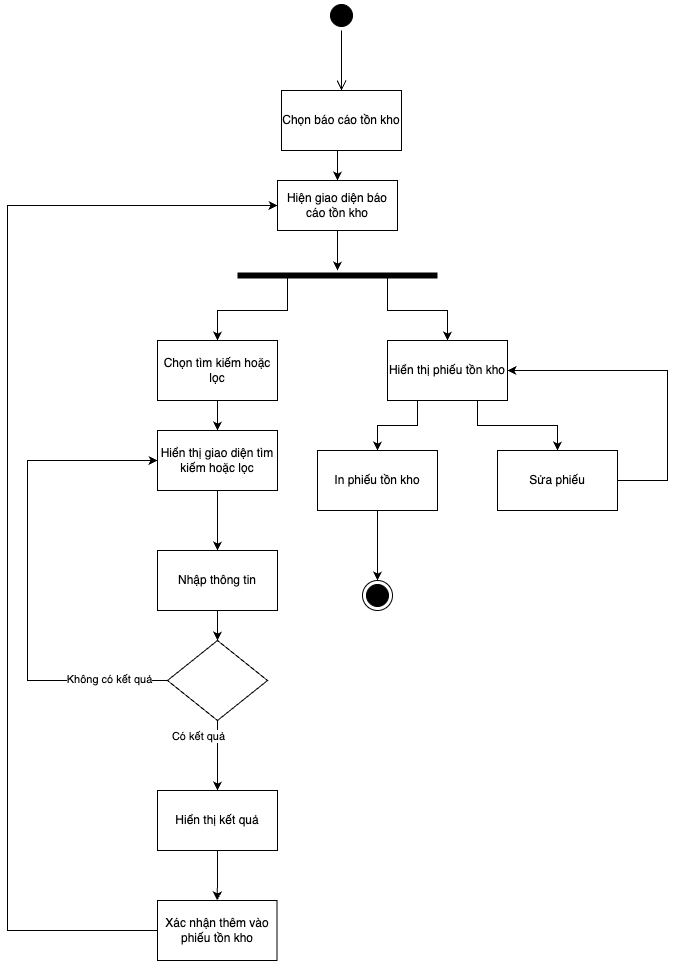

The diagram above was exported from draw.io. Its source (the exported page's mxGraphModel, read from the mxfile embedded in the PNG):
<mxGraphModel dx="878" dy="834" grid="1" gridSize="10" guides="1" tooltips="1" connect="1" arrows="1" fold="1" page="1" pageScale="1" pageWidth="827" pageHeight="1169" math="0" shadow="0">
  <root>
    <mxCell id="0" />
    <mxCell id="1" parent="0" />
    <mxCell id="UYYCebNcKgR24VpDvSNK-1" value="" style="ellipse;html=1;shape=startState;fillColor=#000000;strokeColor=#000000;" vertex="1" parent="1">
      <mxGeometry x="399" y="50" width="30" height="30" as="geometry" />
    </mxCell>
    <mxCell id="UYYCebNcKgR24VpDvSNK-2" value="" style="edgeStyle=orthogonalEdgeStyle;html=1;verticalAlign=bottom;endArrow=open;endSize=8;strokeColor=#000000;rounded=0;labelBorderColor=default;" edge="1" source="UYYCebNcKgR24VpDvSNK-1" parent="1" target="UYYCebNcKgR24VpDvSNK-3">
      <mxGeometry relative="1" as="geometry">
        <mxPoint x="190" y="230" as="targetPoint" />
        <Array as="points">
          <mxPoint x="414" y="100" />
          <mxPoint x="414" y="100" />
        </Array>
      </mxGeometry>
    </mxCell>
    <mxCell id="UYYCebNcKgR24VpDvSNK-53" style="edgeStyle=orthogonalEdgeStyle;rounded=0;orthogonalLoop=1;jettySize=auto;html=1;exitX=0.5;exitY=1;exitDx=0;exitDy=0;entryX=0.5;entryY=0;entryDx=0;entryDy=0;" edge="1" parent="1" source="UYYCebNcKgR24VpDvSNK-3" target="UYYCebNcKgR24VpDvSNK-4">
      <mxGeometry relative="1" as="geometry" />
    </mxCell>
    <mxCell id="UYYCebNcKgR24VpDvSNK-3" value="Chọn báo cáo tồn kho" style="rounded=0;whiteSpace=wrap;html=1;" vertex="1" parent="1">
      <mxGeometry x="354" y="140" width="120" height="60" as="geometry" />
    </mxCell>
    <mxCell id="UYYCebNcKgR24VpDvSNK-20" value="" style="edgeStyle=orthogonalEdgeStyle;rounded=0;orthogonalLoop=1;jettySize=auto;html=1;" edge="1" parent="1" source="UYYCebNcKgR24VpDvSNK-4" target="UYYCebNcKgR24VpDvSNK-18">
      <mxGeometry relative="1" as="geometry" />
    </mxCell>
    <mxCell id="UYYCebNcKgR24VpDvSNK-4" value="Hiện giao diện báo cáo tồn kho" style="rounded=0;whiteSpace=wrap;html=1;" vertex="1" parent="1">
      <mxGeometry x="350" y="230" width="120" height="50" as="geometry" />
    </mxCell>
    <mxCell id="UYYCebNcKgR24VpDvSNK-71" style="edgeStyle=orthogonalEdgeStyle;rounded=0;orthogonalLoop=1;jettySize=auto;html=1;exitX=0.5;exitY=1;exitDx=0;exitDy=0;entryX=0.5;entryY=0;entryDx=0;entryDy=0;" edge="1" parent="1" source="UYYCebNcKgR24VpDvSNK-5" target="UYYCebNcKgR24VpDvSNK-57">
      <mxGeometry relative="1" as="geometry" />
    </mxCell>
    <mxCell id="UYYCebNcKgR24VpDvSNK-5" value="Chọn tìm kiếm hoặc lọc" style="rounded=0;whiteSpace=wrap;html=1;" vertex="1" parent="1">
      <mxGeometry x="230" y="390" width="120" height="60" as="geometry" />
    </mxCell>
    <mxCell id="UYYCebNcKgR24VpDvSNK-51" style="edgeStyle=orthogonalEdgeStyle;rounded=0;orthogonalLoop=1;jettySize=auto;html=1;exitX=0.25;exitY=1;exitDx=0;exitDy=0;entryX=0.5;entryY=0;entryDx=0;entryDy=0;" edge="1" parent="1" source="UYYCebNcKgR24VpDvSNK-8" target="UYYCebNcKgR24VpDvSNK-13">
      <mxGeometry relative="1" as="geometry" />
    </mxCell>
    <mxCell id="UYYCebNcKgR24VpDvSNK-52" style="edgeStyle=orthogonalEdgeStyle;rounded=0;orthogonalLoop=1;jettySize=auto;html=1;exitX=0.75;exitY=1;exitDx=0;exitDy=0;entryX=0.5;entryY=0;entryDx=0;entryDy=0;" edge="1" parent="1" source="UYYCebNcKgR24VpDvSNK-8" target="UYYCebNcKgR24VpDvSNK-48">
      <mxGeometry relative="1" as="geometry" />
    </mxCell>
    <mxCell id="UYYCebNcKgR24VpDvSNK-8" value="Hiển thị phiếu tồn kho" style="rounded=0;whiteSpace=wrap;html=1;" vertex="1" parent="1">
      <mxGeometry x="460" y="390" width="120" height="60" as="geometry" />
    </mxCell>
    <mxCell id="UYYCebNcKgR24VpDvSNK-67" style="edgeStyle=orthogonalEdgeStyle;rounded=0;orthogonalLoop=1;jettySize=auto;html=1;exitX=0.5;exitY=1;exitDx=0;exitDy=0;" edge="1" parent="1" source="UYYCebNcKgR24VpDvSNK-9" target="UYYCebNcKgR24VpDvSNK-14">
      <mxGeometry relative="1" as="geometry" />
    </mxCell>
    <mxCell id="UYYCebNcKgR24VpDvSNK-9" value="Hiển thị kết quả" style="rounded=0;whiteSpace=wrap;html=1;" vertex="1" parent="1">
      <mxGeometry x="230" y="840" width="120" height="60" as="geometry" />
    </mxCell>
    <mxCell id="UYYCebNcKgR24VpDvSNK-70" style="edgeStyle=orthogonalEdgeStyle;rounded=0;orthogonalLoop=1;jettySize=auto;html=1;exitX=0.5;exitY=1;exitDx=0;exitDy=0;" edge="1" parent="1" source="UYYCebNcKgR24VpDvSNK-13" target="UYYCebNcKgR24VpDvSNK-47">
      <mxGeometry relative="1" as="geometry" />
    </mxCell>
    <mxCell id="UYYCebNcKgR24VpDvSNK-13" value="In phiếu tồn kho" style="rounded=0;whiteSpace=wrap;html=1;" vertex="1" parent="1">
      <mxGeometry x="390" y="500" width="120" height="60" as="geometry" />
    </mxCell>
    <mxCell id="UYYCebNcKgR24VpDvSNK-50" style="edgeStyle=orthogonalEdgeStyle;rounded=0;orthogonalLoop=1;jettySize=auto;html=1;exitX=0;exitY=0.5;exitDx=0;exitDy=0;entryX=0;entryY=0.5;entryDx=0;entryDy=0;" edge="1" parent="1" source="UYYCebNcKgR24VpDvSNK-14" target="UYYCebNcKgR24VpDvSNK-4">
      <mxGeometry relative="1" as="geometry">
        <mxPoint x="80" y="680" as="sourcePoint" />
        <mxPoint x="159.5" y="265" as="targetPoint" />
        <Array as="points">
          <mxPoint x="80" y="980" />
          <mxPoint x="80" y="255" />
        </Array>
      </mxGeometry>
    </mxCell>
    <mxCell id="UYYCebNcKgR24VpDvSNK-14" value="Xác nhận thêm vào phiếu tồn kho" style="rounded=0;whiteSpace=wrap;html=1;" vertex="1" parent="1">
      <mxGeometry x="230" y="950" width="119.5" height="60" as="geometry" />
    </mxCell>
    <mxCell id="UYYCebNcKgR24VpDvSNK-25" style="edgeStyle=orthogonalEdgeStyle;rounded=0;orthogonalLoop=1;jettySize=auto;html=1;exitX=0.75;exitY=0.5;exitDx=0;exitDy=0;exitPerimeter=0;entryX=0.5;entryY=0;entryDx=0;entryDy=0;" edge="1" parent="1" source="UYYCebNcKgR24VpDvSNK-18" target="UYYCebNcKgR24VpDvSNK-8">
      <mxGeometry relative="1" as="geometry" />
    </mxCell>
    <mxCell id="UYYCebNcKgR24VpDvSNK-26" style="edgeStyle=orthogonalEdgeStyle;rounded=0;orthogonalLoop=1;jettySize=auto;html=1;exitX=0.25;exitY=0.5;exitDx=0;exitDy=0;exitPerimeter=0;entryX=0.5;entryY=0;entryDx=0;entryDy=0;" edge="1" parent="1" source="UYYCebNcKgR24VpDvSNK-18" target="UYYCebNcKgR24VpDvSNK-5">
      <mxGeometry relative="1" as="geometry" />
    </mxCell>
    <mxCell id="UYYCebNcKgR24VpDvSNK-18" value="" style="shape=line;html=1;strokeWidth=6;strokeColor=#000000;" vertex="1" parent="1">
      <mxGeometry x="310" y="320" width="200" height="10" as="geometry" />
    </mxCell>
    <mxCell id="UYYCebNcKgR24VpDvSNK-47" value="" style="ellipse;html=1;shape=endState;fillColor=#000000;strokeColor=#000000;" vertex="1" parent="1">
      <mxGeometry x="435" y="630" width="30" height="30" as="geometry" />
    </mxCell>
    <mxCell id="UYYCebNcKgR24VpDvSNK-69" style="edgeStyle=orthogonalEdgeStyle;rounded=0;orthogonalLoop=1;jettySize=auto;html=1;exitX=1;exitY=0.5;exitDx=0;exitDy=0;entryX=1;entryY=0.5;entryDx=0;entryDy=0;" edge="1" parent="1" source="UYYCebNcKgR24VpDvSNK-48" target="UYYCebNcKgR24VpDvSNK-8">
      <mxGeometry relative="1" as="geometry">
        <Array as="points">
          <mxPoint x="740" y="530" />
          <mxPoint x="740" y="420" />
        </Array>
      </mxGeometry>
    </mxCell>
    <mxCell id="UYYCebNcKgR24VpDvSNK-48" value="Sửa phiếu" style="rounded=0;whiteSpace=wrap;html=1;" vertex="1" parent="1">
      <mxGeometry x="570" y="500" width="120" height="60" as="geometry" />
    </mxCell>
    <mxCell id="UYYCebNcKgR24VpDvSNK-73" style="edgeStyle=orthogonalEdgeStyle;rounded=0;orthogonalLoop=1;jettySize=auto;html=1;exitX=0.5;exitY=1;exitDx=0;exitDy=0;entryX=0.5;entryY=0;entryDx=0;entryDy=0;" edge="1" parent="1" source="UYYCebNcKgR24VpDvSNK-54" target="UYYCebNcKgR24VpDvSNK-56">
      <mxGeometry relative="1" as="geometry" />
    </mxCell>
    <mxCell id="UYYCebNcKgR24VpDvSNK-54" value="Nhập thông tin" style="rounded=0;whiteSpace=wrap;html=1;" vertex="1" parent="1">
      <mxGeometry x="230" y="600" width="120" height="60" as="geometry" />
    </mxCell>
    <mxCell id="UYYCebNcKgR24VpDvSNK-59" style="edgeStyle=orthogonalEdgeStyle;rounded=0;orthogonalLoop=1;jettySize=auto;html=1;exitX=0.5;exitY=1;exitDx=0;exitDy=0;entryX=0.5;entryY=0;entryDx=0;entryDy=0;" edge="1" parent="1" source="UYYCebNcKgR24VpDvSNK-56" target="UYYCebNcKgR24VpDvSNK-9">
      <mxGeometry relative="1" as="geometry">
        <Array as="points">
          <mxPoint x="255" y="790" />
          <mxPoint x="255" y="790" />
        </Array>
      </mxGeometry>
    </mxCell>
    <mxCell id="UYYCebNcKgR24VpDvSNK-66" value="Có kết quả" style="edgeLabel;html=1;align=center;verticalAlign=middle;resizable=0;points=[];" vertex="1" connectable="0" parent="UYYCebNcKgR24VpDvSNK-59">
      <mxGeometry x="-0.4357" y="-5" relative="1" as="geometry">
        <mxPoint as="offset" />
      </mxGeometry>
    </mxCell>
    <mxCell id="UYYCebNcKgR24VpDvSNK-62" style="edgeStyle=orthogonalEdgeStyle;rounded=0;orthogonalLoop=1;jettySize=auto;html=1;entryX=0;entryY=0.5;entryDx=0;entryDy=0;" edge="1" parent="1" source="UYYCebNcKgR24VpDvSNK-56" target="UYYCebNcKgR24VpDvSNK-57">
      <mxGeometry relative="1" as="geometry">
        <Array as="points">
          <mxPoint x="100" y="730" />
          <mxPoint x="100" y="510" />
        </Array>
      </mxGeometry>
    </mxCell>
    <mxCell id="UYYCebNcKgR24VpDvSNK-65" value="Không có kết quả" style="edgeLabel;html=1;align=center;verticalAlign=middle;resizable=0;points=[];" vertex="1" connectable="0" parent="UYYCebNcKgR24VpDvSNK-62">
      <mxGeometry x="-0.7619" y="-2" relative="1" as="geometry">
        <mxPoint as="offset" />
      </mxGeometry>
    </mxCell>
    <mxCell id="UYYCebNcKgR24VpDvSNK-56" value="" style="rhombus;whiteSpace=wrap;html=1;" vertex="1" parent="1">
      <mxGeometry x="240" y="690" width="100" height="80" as="geometry" />
    </mxCell>
    <mxCell id="UYYCebNcKgR24VpDvSNK-72" style="edgeStyle=orthogonalEdgeStyle;rounded=0;orthogonalLoop=1;jettySize=auto;html=1;exitX=0.5;exitY=1;exitDx=0;exitDy=0;entryX=0.5;entryY=0;entryDx=0;entryDy=0;" edge="1" parent="1" source="UYYCebNcKgR24VpDvSNK-57" target="UYYCebNcKgR24VpDvSNK-54">
      <mxGeometry relative="1" as="geometry" />
    </mxCell>
    <mxCell id="UYYCebNcKgR24VpDvSNK-57" value="Hiển thị giao diện tìm kiếm hoặc lọc" style="whiteSpace=wrap;html=1;" vertex="1" parent="1">
      <mxGeometry x="230" y="480" width="120" height="60" as="geometry" />
    </mxCell>
  </root>
</mxGraphModel>